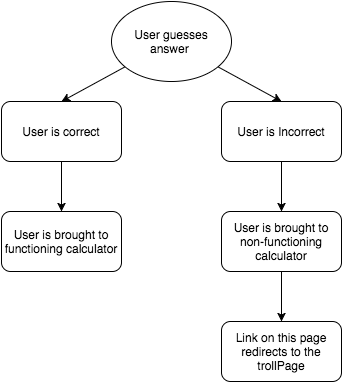

The diagram above was exported from draw.io. Its source (the exported page's mxGraphModel, read from the mxfile embedded in the PNG):
<mxGraphModel dx="648" dy="483" grid="1" gridSize="10" guides="1" tooltips="1" connect="1" arrows="1" fold="1" page="1" pageScale="1" pageWidth="850" pageHeight="1100" background="#ffffff" math="0" shadow="0">
  <root>
    <mxCell id="0" />
    <mxCell id="1" parent="0" />
    <mxCell id="592dfbe4f1f8d9d0-1" value="User guesses answer&amp;nbsp;" style="ellipse;whiteSpace=wrap;html=1;" parent="1" vertex="1">
      <mxGeometry x="350" y="160" width="120" height="80" as="geometry" />
    </mxCell>
    <mxCell id="592dfbe4f1f8d9d0-2" value="User is correct" style="rounded=1;whiteSpace=wrap;html=1;" parent="1" vertex="1">
      <mxGeometry x="240" y="260" width="120" height="60" as="geometry" />
    </mxCell>
    <mxCell id="592dfbe4f1f8d9d0-3" style="edgeStyle=none;rounded=0;html=1;entryX=0.5;entryY=0;jettySize=auto;orthogonalLoop=1;" parent="1" source="592dfbe4f1f8d9d0-1" target="592dfbe4f1f8d9d0-2" edge="1">
      <mxGeometry relative="1" as="geometry" />
    </mxCell>
    <mxCell id="592dfbe4f1f8d9d0-5" value="User is Incorrect" style="rounded=1;whiteSpace=wrap;html=1;" parent="1" vertex="1">
      <mxGeometry x="460" y="260" width="120" height="60" as="geometry" />
    </mxCell>
    <mxCell id="592dfbe4f1f8d9d0-6" style="edgeStyle=none;rounded=0;html=1;entryX=0.5;entryY=0;jettySize=auto;orthogonalLoop=1;" parent="1" source="592dfbe4f1f8d9d0-1" target="592dfbe4f1f8d9d0-5" edge="1">
      <mxGeometry relative="1" as="geometry" />
    </mxCell>
    <mxCell id="592dfbe4f1f8d9d0-7" value="User is brought to functioning calculator" style="rounded=1;whiteSpace=wrap;html=1;" parent="1" vertex="1">
      <mxGeometry x="240" y="370" width="120" height="60" as="geometry" />
    </mxCell>
    <mxCell id="592dfbe4f1f8d9d0-8" style="edgeStyle=none;rounded=0;html=1;jettySize=auto;orthogonalLoop=1;" parent="1" source="592dfbe4f1f8d9d0-2" target="592dfbe4f1f8d9d0-7" edge="1">
      <mxGeometry relative="1" as="geometry" />
    </mxCell>
    <mxCell id="592dfbe4f1f8d9d0-9" value="User is brought to non-functioning calculator" style="rounded=1;whiteSpace=wrap;html=1;" parent="1" vertex="1">
      <mxGeometry x="460" y="370" width="120" height="60" as="geometry" />
    </mxCell>
    <mxCell id="592dfbe4f1f8d9d0-10" style="edgeStyle=none;rounded=0;html=1;entryX=0.5;entryY=0;jettySize=auto;orthogonalLoop=1;" parent="1" source="592dfbe4f1f8d9d0-5" target="592dfbe4f1f8d9d0-9" edge="1">
      <mxGeometry relative="1" as="geometry" />
    </mxCell>
    <mxCell id="592dfbe4f1f8d9d0-11" value="Link on this page redirects to the trollPage" style="rounded=1;whiteSpace=wrap;html=1;" parent="1" vertex="1">
      <mxGeometry x="460" y="480" width="120" height="60" as="geometry" />
    </mxCell>
    <mxCell id="592dfbe4f1f8d9d0-12" style="edgeStyle=none;rounded=0;html=1;entryX=0.5;entryY=0;jettySize=auto;orthogonalLoop=1;" parent="1" source="592dfbe4f1f8d9d0-9" target="592dfbe4f1f8d9d0-11" edge="1">
      <mxGeometry relative="1" as="geometry" />
    </mxCell>
  </root>
</mxGraphModel>